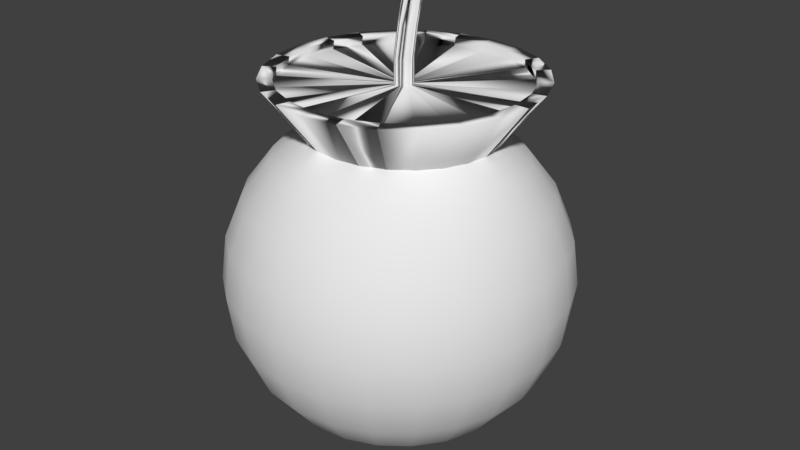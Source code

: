 # Source: bomb.blend  (saved by Blender 2.79.0; exported with 4.5.12 LTS)
import bpy
from mathutils import Matrix  # noqa: F401  (used for matrix-valued properties, if any)

bpy.ops.wm.read_factory_settings(use_empty=True)
scene = bpy.context.scene
scene.name = 'Scene'

# ---- collections
col_collection_1 = bpy.data.collections.new('Collection 1'); scene.collection.children.link(col_collection_1)

# ---- world
world_world = bpy.data.worlds.new('World'); scene.world = world_world
world_world.color = (0.05088, 0.05088, 0.05088)
world_world.use_sun_shadow = False
world_world.sun_shadow_jitter_overblur = 0.0
world_world.cycles.sampling_method = 'MANUAL'

# ---- meshes
me_sphere = bpy.data.meshes.new('Sphere')
me_sphere.from_pydata([(0.5673, 0.4544, 0.8084), (0.5673, 0.8204, 0.4424), (0.5673, 0.9203, -0.3164), (0.5673, 0.8204, -0.5576), (0.5673, 0.2132, -1.024), (0.6343, 0.2044, 0.9083), (0.6967, 0.4373, 0.8084), (0.7503, 0.6374, 0.6495), (0.7915, 0.7909, 0.4424), (0.8173, 0.8874, 0.2012), (0.8262, 0.9203, -0.05758), (0.8173, 0.8874, -0.3164), (0.7915, 0.7909, -0.5576), (0.7503, 0.6374, -0.7647), (0.6967, 0.4373, -0.9236), (0.6343, 0.2044, -1.024), (0.6967, 0.1785, 0.9083), (0.8173, 0.3874, 0.8084), (0.9209, 0.5668, 0.6495), (1.0, 0.7044, 0.4424), (1.05, 0.7909, 0.2012), (1.067, 0.8204, -0.05758), (1.05, 0.7909, -0.3164), (1.0, 0.7044, -0.5576), (0.9209, 0.5668, -0.7647), (0.8173, 0.3874, -0.9236), (0.6967, 0.1785, -1.024), (0.7503, 0.1374, 0.9083), (0.9209, 0.3079, 0.8084), (1.067, 0.4544, 0.6495), (1.18, 0.5668, 0.4424), (1.25, 0.6374, 0.2012), (1.274, 0.6615, -0.05758), (1.25, 0.6374, -0.3164), (1.18, 0.5668, -0.5576), (1.067, 0.4544, -0.7647), (0.9209, 0.3079, -0.9236), (0.7503, 0.1374, -1.024), (0.7915, 0.08379, 0.9083), (1.0, 0.2044, 0.8084), (1.18, 0.3079, 0.6495), (1.317, 0.3874, 0.4424), (1.404, 0.4373, 0.2012), (1.433, 0.4544, -0.05758), (1.404, 0.4373, -0.3164), (1.317, 0.3874, -0.5576), (1.18, 0.3079, -0.7647), (1.0, 0.2044, -0.9236), (0.7915, 0.08379, -1.024), (0.5673, -0.04562, 0.9424), (0.8173, 0.02137, 0.9083), (1.05, 0.08379, 0.8084), (1.25, 0.1374, 0.6495), (1.404, 0.1785, 0.4424), (1.5, 0.2044, 0.2012), (1.533, 0.2132, -0.05758), (1.5, 0.2044, -0.3164), (1.404, 0.1785, -0.5576), (1.25, 0.1374, -0.7647), (1.05, 0.08379, -0.9236), (0.8173, 0.02137, -1.024), (0.8262, -0.04562, 0.9083), (1.067, -0.04562, 0.8084), (1.274, -0.04562, 0.6495), (1.433, -0.04562, 0.4424), (1.533, -0.04562, 0.2012), (1.567, -0.04562, -0.05758), (1.533, -0.04562, -0.3164), (1.433, -0.04562, -0.5576), (1.274, -0.04562, -0.7647), (1.067, -0.04562, -0.9236), (0.8262, -0.04562, -1.024), (0.8173, -0.1126, 0.9083), (1.05, -0.175, 0.8084), (1.25, -0.2286, 0.6495), (1.404, -0.2698, 0.4424), (1.5, -0.2956, 0.2012), (1.533, -0.3044, -0.05758), (1.5, -0.2956, -0.3164), (1.404, -0.2698, -0.5576), (1.25, -0.2286, -0.7647), (1.05, -0.175, -0.9236), (0.8173, -0.1126, -1.024), (0.7915, -0.175, 0.9083), (1.0, -0.2956, 0.8084), (1.18, -0.3992, 0.6495), (1.317, -0.4786, 0.4424), (1.404, -0.5286, 0.2012), (1.433, -0.5456, -0.05758), (1.404, -0.5286, -0.3164), (1.317, -0.4786, -0.5576), (1.18, -0.3992, -0.7647), (1.0, -0.2956, -0.9236), (0.7915, -0.175, -1.024), (0.7503, -0.2286, 0.9083), (0.9209, -0.3992, 0.8084), (1.067, -0.5456, 0.6495), (1.18, -0.658, 0.4424), (1.25, -0.7286, 0.2012), (1.274, -0.7527, -0.05758), (1.25, -0.7286, -0.3164), (1.18, -0.658, -0.5576), (1.067, -0.5456, -0.7647), (0.9209, -0.3992, -0.9236), (0.7503, -0.2286, -1.024), (0.6967, -0.2698, 0.9083), (0.8173, -0.4786, 0.8084), (0.9209, -0.658, 0.6495), (1.0, -0.7956, 0.4424), (1.05, -0.8821, 0.2012), (1.067, -0.9116, -0.05758), (1.05, -0.8821, -0.3164), (1.0, -0.7956, -0.5576), (0.9209, -0.658, -0.7647), (0.8173, -0.4786, -0.9236), (0.6967, -0.2698, -1.024), (0.6343, -0.2956, 0.9083), (0.6967, -0.5286, 0.8084), (0.7503, -0.7286, 0.6495), (0.7915, -0.8821, 0.4424), (0.8173, -0.9786, 0.2012), (0.8262, -1.012, -0.05758), (0.8173, -0.9786, -0.3164), (0.7915, -0.8821, -0.5576), (0.7503, -0.7286, -0.7647), (0.6967, -0.5286, -0.9236), (0.6343, -0.2956, -1.024), (0.5673, -0.3044, 0.9083), (0.5673, -0.5456, 0.8084), (0.5673, -0.7527, 0.6495), (0.5673, -0.9116, 0.4424), (0.5673, -1.012, 0.2012), (0.5673, -1.046, -0.05758), (0.5673, -1.012, -0.3164), (0.5673, -0.9116, -0.5576), (0.5673, -0.7527, -0.7647), (0.5673, -0.5456, -0.9236), (0.5673, -0.3044, -1.024), (0.5003, -0.2956, 0.9083), (0.4379, -0.5286, 0.8084), (0.3843, -0.7286, 0.6495), (0.3432, -0.8821, 0.4424), (0.3173, -0.9786, 0.2012), (0.3085, -1.012, -0.05758), (0.3173, -0.9786, -0.3164), (0.3432, -0.8821, -0.5576), (0.3843, -0.7286, -0.7647), (0.4379, -0.5286, -0.9236), (0.5003, -0.2956, -1.024), (0.4379, -0.2698, 0.9083), (0.3173, -0.4786, 0.8084), (0.2138, -0.658, 0.6495), (0.1343, -0.7956, 0.4424), (0.08437, -0.8821, 0.2012), (0.06733, -0.9116, -0.05758), (0.08437, -0.8821, -0.3164), (0.1343, -0.7956, -0.5576), (0.2138, -0.658, -0.7647), (0.3173, -0.4786, -0.9236), (0.4379, -0.2698, -1.024), (0.5673, -0.04562, -1.058), (0.3843, -0.2286, 0.9083), (0.2138, -0.3992, 0.8084), (0.06733, -0.5456, 0.6495), (-0.04504, -0.658, 0.4424), (-0.1157, -0.7286, 0.2012), (-0.1398, -0.7527, -0.05758), (-0.1157, -0.7286, -0.3164), (-0.04504, -0.658, -0.5576), (0.06733, -0.5456, -0.7647), (0.2138, -0.3992, -0.9236), (0.3843, -0.2286, -1.024), (0.3432, -0.175, 0.9083), (0.1343, -0.2956, 0.8084), (-0.04504, -0.3992, 0.6495), (-0.1827, -0.4786, 0.4424), (-0.2692, -0.5286, 0.2012), (-0.2987, -0.5456, -0.05758), (-0.2692, -0.5286, -0.3164), (-0.1827, -0.4786, -0.5576), (-0.04504, -0.3992, -0.7647), (0.1343, -0.2956, -0.9236), (0.3432, -0.175, -1.024), (0.3173, -0.1126, 0.9083), (0.08437, -0.175, 0.8084), (-0.1157, -0.2286, 0.6495), (-0.2692, -0.2698, 0.4424), (-0.3657, -0.2956, 0.2012), (-0.3986, -0.3044, -0.05758), (-0.3657, -0.2956, -0.3164), (-0.2692, -0.2698, -0.5576), (-0.1157, -0.2286, -0.7647), (0.08437, -0.175, -0.9236), (0.3173, -0.1126, -1.024), (0.3085, -0.04562, 0.9083), (0.06733, -0.04562, 0.8084), (-0.1398, -0.04562, 0.6495), (-0.2987, -0.04562, 0.4424), (-0.3986, -0.04562, 0.2012), (-0.4327, -0.04562, -0.05758), (-0.3986, -0.04562, -0.3164), (-0.2987, -0.04562, -0.5576), (-0.1398, -0.04562, -0.7647), (0.06733, -0.04562, -0.9236), (0.3085, -0.04562, -1.024), (0.3173, 0.02137, 0.9083), (0.08437, 0.08379, 0.8084), (-0.1157, 0.1374, 0.6495), (-0.2692, 0.1785, 0.4424), (-0.3657, 0.2044, 0.2012), (-0.3986, 0.2132, -0.05758), (-0.3657, 0.2044, -0.3164), (-0.2692, 0.1785, -0.5576), (-0.1157, 0.1374, -0.7647), (0.08437, 0.08379, -0.9236), (0.3173, 0.02137, -1.024), (0.3432, 0.08379, 0.9083), (0.1343, 0.2044, 0.8084), (-0.04504, 0.3079, 0.6495), (-0.1827, 0.3874, 0.4424), (-0.2692, 0.4373, 0.2012), (-0.2987, 0.4544, -0.05758), (-0.2692, 0.4373, -0.3164), (-0.1827, 0.3874, -0.5576), (-0.04504, 0.3079, -0.7647), (0.1343, 0.2044, -0.9236), (0.3432, 0.08379, -1.024), (0.3843, 0.1374, 0.9083), (0.2138, 0.3079, 0.8084), (0.06733, 0.4544, 0.6495), (-0.04504, 0.5668, 0.4424), (-0.1157, 0.6374, 0.2012), (-0.1398, 0.6615, -0.05758), (-0.1157, 0.6374, -0.3164), (-0.04504, 0.5668, -0.5576), (0.06733, 0.4544, -0.7647), (0.2138, 0.3079, -0.9236), (0.3843, 0.1374, -1.024), (0.4379, 0.1785, 0.9083), (0.3173, 0.3874, 0.8084), (0.2138, 0.5668, 0.6495), (0.1343, 0.7044, 0.4424), (0.08437, 0.7909, 0.2012), (0.06733, 0.8204, -0.05758), (0.08437, 0.7909, -0.3164), (0.1343, 0.7044, -0.5576), (0.2138, 0.5668, -0.7647), (0.3173, 0.3874, -0.9236), (0.4379, 0.1785, -1.024), (0.5003, 0.2044, 0.9083), (0.4379, 0.4373, 0.8084), (0.3843, 0.6374, 0.6495), (0.3432, 0.7909, 0.4424), (0.3173, 0.8874, 0.2012), (0.3085, 0.9203, -0.05758), (0.3173, 0.8874, -0.3164), (0.3432, 0.7909, -0.5576), (0.3843, 0.6374, -0.7647), (0.4379, 0.4373, -0.9236), (0.5003, 0.2044, -1.024), (0.5673, 0.2132, 0.9083), (0.5673, 0.6615, 0.6495), (0.5673, 0.9203, 0.2012), (0.5673, 0.9544, -0.05758), (0.5673, 0.6615, -0.7647), (0.5673, 0.4544, -0.9236), (0.7091, 0.4994, 0.7623), (0.8362, 0.4468, 0.7623), (0.9454, 0.363, 0.7623), (1.029, 0.2538, 0.7623), (1.082, 0.1266, 0.7623), (1.1, -0.009888, 0.7623), (1.082, -0.1464, 0.7623), (1.029, -0.2735, 0.7623), (0.9454, -0.3827, 0.7623), (0.8362, -0.4665, 0.7623), (0.7091, -0.5192, 0.7623), (0.5726, -0.5372, 0.7623), (0.4361, -0.5192, 0.7623), (0.3089, -0.4665, 0.7623), (0.1997, -0.3827, 0.7623), (0.1159, -0.2735, 0.7623), (0.06324, -0.1464, 0.7623), (0.04527, -0.009888, 0.7623), (0.06324, 0.1266, 0.7623), (0.1159, 0.2538, 0.7623), (0.1997, 0.363, 0.7623), (0.3089, 0.4468, 0.7623), (0.4361, 0.4994, 0.7623), (0.5726, 0.5174, 0.7623), (0.7735, 0.7399, 1.095), (0.9607, 0.6624, 1.095), (1.121, 0.539, 1.095), (1.245, 0.3782, 1.095), (1.322, 0.191, 1.095), (1.349, -0.009888, 1.095), (1.322, -0.2108, 1.095), (1.245, -0.398, 1.095), (1.121, -0.5588, 1.095), (0.9607, -0.6821, 1.095), (0.7735, -0.7597, 1.095), (0.5726, -0.7861, 1.095), (0.3717, -0.7597, 1.095), (0.1845, -0.6821, 1.095), (0.0237, -0.5588, 1.095), (-0.09966, -0.398, 1.095), (-0.1772, -0.2108, 1.095), (-0.2037, -0.009888, 1.095), (-0.1772, 0.191, 1.095), (-0.09966, 0.3782, 1.095), (0.0237, 0.539, 1.095), (0.1845, 0.6624, 1.095), (0.3717, 0.7399, 1.095), (0.5726, 0.7663, 1.095), (0.7525, 0.6616, 1.095), (0.9202, 0.5922, 1.095), (1.064, 0.4817, 1.095), (1.175, 0.3377, 1.095), (1.244, 0.17, 1.095), (1.268, -0.009888, 1.095), (1.244, -0.1898, 1.095), (1.175, -0.3575, 1.095), (1.064, -0.5015, 1.095), (0.9202, -0.6119, 1.095), (0.7525, -0.6814, 1.095), (0.5726, -0.7051, 1.095), (0.3926, -0.6814, 1.095), (0.225, -0.6119, 1.095), (0.081, -0.5015, 1.095), (-0.02948, -0.3575, 1.095), (-0.09893, -0.1898, 1.095), (-0.1226, -0.009888, 1.095), (-0.09893, 0.17, 1.095), (-0.02948, 0.3377, 1.095), (0.081, 0.4817, 1.095), (0.225, 0.5922, 1.095), (0.3926, 0.6616, 1.095), (0.5726, 0.6853, 1.095), (0.7681, 0.6335, 1.057), (0.9357, 0.5641, 1.057), (1.08, 0.4536, 1.057), (1.19, 0.3096, 1.057), (1.26, 0.142, 1.057), (1.283, -0.03797, 1.057), (1.26, -0.2179, 1.057), (1.19, -0.3856, 1.057), (1.08, -0.5295, 1.057), (0.9357, -0.64, 1.057), (0.7681, -0.7095, 1.057), (0.5881, -0.7332, 1.057), (0.4082, -0.7095, 1.057), (0.2405, -0.64, 1.057), (0.09655, -0.5295, 1.057), (-0.01393, -0.3856, 1.057), (-0.08338, -0.2179, 1.057), (-0.1071, -0.03797, 1.057), (-0.08338, 0.142, 1.057), (-0.01393, 0.3096, 1.057), (0.09655, 0.4536, 1.057), (0.2405, 0.5641, 1.057), (0.4082, 0.6335, 1.057), (0.5881, 0.6572, 1.057), (0.6023, 0.01481, 1.057), (0.6155, 0.009353, 1.057), (0.6268, 0.0006688, 1.057), (0.6355, -0.01065, 1.057), (0.6409, -0.02383, 1.057), (0.6428, -0.03797, 1.057), (0.6409, -0.05212, 1.057), (0.6355, -0.0653, 1.057), (0.6268, -0.07661, 1.057), (0.6155, -0.0853, 1.057), (0.6023, -0.09076, 1.057), (0.5881, -0.09262, 1.057), (0.574, -0.09076, 1.057), (0.5608, -0.0853, 1.057), (0.5495, -0.07661, 1.057), (0.5408, -0.0653, 1.057), (0.5353, -0.05212, 1.057), (0.5335, -0.03797, 1.057), (0.5353, -0.02383, 1.057), (0.5408, -0.01065, 1.057), (0.5495, 0.0006688, 1.057), (0.5608, 0.009353, 1.057), (0.574, 0.01481, 1.057), (0.5881, 0.01667, 1.057), (0.6023, 0.01481, 1.203), (0.6155, 0.009353, 1.203), (0.6268, 0.0006688, 1.203), (0.6355, -0.01065, 1.203), (0.6409, -0.02383, 1.203), (0.6428, -0.03797, 1.203), (0.6409, -0.05212, 1.203), (0.6355, -0.0653, 1.203), (0.6268, -0.07661, 1.203), (0.6155, -0.0853, 1.203), (0.6023, -0.09076, 1.203), (0.5881, -0.09262, 1.203), (0.574, -0.09076, 1.203), (0.5608, -0.0853, 1.203), (0.5495, -0.07661, 1.203), (0.5408, -0.0653, 1.203), (0.5353, -0.05212, 1.203), (0.5335, -0.03797, 1.203), (0.5353, -0.02383, 1.203), (0.5408, -0.01065, 1.203), (0.5495, 0.0006688, 1.203), (0.5608, 0.009353, 1.203), (0.574, 0.01481, 1.203), (0.5881, 0.01667, 1.203), (0.5673, 0.08848, 1.357), (0.5804, 0.08302, 1.357), (0.5917, 0.07433, 1.357), (0.6004, 0.06302, 1.357), (0.6059, 0.04984, 1.357), (0.6078, 0.03569, 1.357), (0.6059, 0.02155, 1.357), (0.6004, 0.008369, 1.357), (0.5917, -0.002949, 1.357), (0.5804, -0.01163, 1.357), (0.5673, -0.01709, 1.357), (0.5531, -0.01895, 1.357), (0.539, -0.01709, 1.357), (0.5258, -0.01163, 1.357), (0.5145, -0.002949, 1.357), (0.5058, 0.008369, 1.357), (0.5003, 0.02155, 1.357), (0.4985, 0.03569, 1.357), (0.5003, 0.04984, 1.357), (0.5058, 0.06302, 1.357), (0.5145, 0.07433, 1.357), (0.5258, 0.08302, 1.357), (0.539, 0.08848, 1.357), (0.5531, 0.09034, 1.357), (0.5292, 0.1788, 1.499), (0.5424, 0.1733, 1.499), (0.5537, 0.1646, 1.499), (0.5624, 0.1533, 1.499), (0.5678, 0.1401, 1.499), (0.5697, 0.126, 1.499), (0.5678, 0.1118, 1.499), (0.5624, 0.09865, 1.499), (0.5537, 0.08733, 1.499), (0.5424, 0.07865, 1.499), (0.5292, 0.07319, 1.499), (0.5151, 0.07132, 1.499), (0.5009, 0.07319, 1.499), (0.4877, 0.07865, 1.499), (0.4764, 0.08733, 1.499), (0.4677, 0.09865, 1.499), (0.4623, 0.1118, 1.499), (0.4604, 0.126, 1.499), (0.4623, 0.1401, 1.499), (0.4677, 0.1533, 1.499), (0.4764, 0.1646, 1.499), (0.4877, 0.1733, 1.499), (0.5009, 0.1788, 1.499), (0.5151, 0.1806, 1.499)], [], [(261, 0, 6, 7), (265, 264, 13, 14), (2, 263, 10, 11), (1, 261, 7, 8), (4, 265, 14, 15), (260, 49, 5), (3, 2, 11, 12), (262, 1, 8, 9), (160, 4, 15), (0, 260, 5, 6), (264, 3, 12, 13), (263, 262, 9, 10), (12, 11, 22, 23), (9, 8, 19, 20), (160, 15, 26), (6, 5, 16, 17), (13, 12, 23, 24), (10, 9, 20, 21), (7, 6, 17, 18), (14, 13, 24, 25), (11, 10, 21, 22), (8, 7, 18, 19), (15, 14, 25, 26), (5, 49, 16), (22, 21, 32, 33), (19, 18, 29, 30), (26, 25, 36, 37), (16, 49, 27), (23, 22, 33, 34), (20, 19, 30, 31), (160, 26, 37), (17, 16, 27, 28), (24, 23, 34, 35), (21, 20, 31, 32), (18, 17, 28, 29), (25, 24, 35, 36), (35, 34, 45, 46), (32, 31, 42, 43), (29, 28, 39, 40), (36, 35, 46, 47), (33, 32, 43, 44), (30, 29, 40, 41), (37, 36, 47, 48), (27, 49, 38), (34, 33, 44, 45), (31, 30, 41, 42), (160, 37, 48), (28, 27, 38, 39), (38, 49, 50), (45, 44, 56, 57), (42, 41, 53, 54), (160, 48, 60), (39, 38, 50, 51), (46, 45, 57, 58), (43, 42, 54, 55), (40, 39, 51, 52), (47, 46, 58, 59), (44, 43, 55, 56), (41, 40, 52, 53), (48, 47, 59, 60), (59, 58, 69, 70), (56, 55, 66, 67), (53, 52, 63, 64), (60, 59, 70, 71), (50, 49, 61), (57, 56, 67, 68), (54, 53, 64, 65), (160, 60, 71), (51, 50, 61, 62), (58, 57, 68, 69), (55, 54, 65, 66), (52, 51, 62, 63), (62, 61, 72, 73), (69, 68, 79, 80), (66, 65, 76, 77), (63, 62, 73, 74), (70, 69, 80, 81), (67, 66, 77, 78), (64, 63, 74, 75), (71, 70, 81, 82), (61, 49, 72), (68, 67, 78, 79), (65, 64, 75, 76), (160, 71, 82), (82, 81, 92, 93), (72, 49, 83), (79, 78, 89, 90), (76, 75, 86, 87), (160, 82, 93), (73, 72, 83, 84), (80, 79, 90, 91), (77, 76, 87, 88), (74, 73, 84, 85), (81, 80, 91, 92), (78, 77, 88, 89), (75, 74, 85, 86), (85, 84, 95, 96), (92, 91, 102, 103), (89, 88, 99, 100), (86, 85, 96, 97), (93, 92, 103, 104), (83, 49, 94), (90, 89, 100, 101), (87, 86, 97, 98), (160, 93, 104), (84, 83, 94, 95), (91, 90, 101, 102), (88, 87, 98, 99), (160, 104, 115), (95, 94, 105, 106), (102, 101, 112, 113), (99, 98, 109, 110), (96, 95, 106, 107), (103, 102, 113, 114), (100, 99, 110, 111), (97, 96, 107, 108), (104, 103, 114, 115), (94, 49, 105), (101, 100, 111, 112), (98, 97, 108, 109), (108, 107, 118, 119), (115, 114, 125, 126), (105, 49, 116), (112, 111, 122, 123), (109, 108, 119, 120), (160, 115, 126), (106, 105, 116, 117), (113, 112, 123, 124), (110, 109, 120, 121), (107, 106, 117, 118), (114, 113, 124, 125), (111, 110, 121, 122), (118, 117, 128, 129), (125, 124, 135, 136), (122, 121, 132, 133), (119, 118, 129, 130), (126, 125, 136, 137), (116, 49, 127), (123, 122, 133, 134), (120, 119, 130, 131), (160, 126, 137), (117, 116, 127, 128), (124, 123, 134, 135), (121, 120, 131, 132), (131, 130, 141, 142), (160, 137, 148), (128, 127, 138, 139), (135, 134, 145, 146), (132, 131, 142, 143), (129, 128, 139, 140), (136, 135, 146, 147), (133, 132, 143, 144), (130, 129, 140, 141), (137, 136, 147, 148), (127, 49, 138), (134, 133, 144, 145), (141, 140, 151, 152), (148, 147, 158, 159), (138, 49, 149), (145, 144, 155, 156), (142, 141, 152, 153), (160, 148, 159), (139, 138, 149, 150), (146, 145, 156, 157), (143, 142, 153, 154), (140, 139, 150, 151), (147, 146, 157, 158), (144, 143, 154, 155), (154, 153, 165, 166), (151, 150, 162, 163), (158, 157, 169, 170), (155, 154, 166, 167), (152, 151, 163, 164), (159, 158, 170, 171), (149, 49, 161), (156, 155, 167, 168), (153, 152, 164, 165), (160, 159, 171), (150, 149, 161, 162), (157, 156, 168, 169), (165, 164, 175, 176), (160, 171, 182), (162, 161, 172, 173), (169, 168, 179, 180), (166, 165, 176, 177), (163, 162, 173, 174), (170, 169, 180, 181), (167, 166, 177, 178), (164, 163, 174, 175), (171, 170, 181, 182), (161, 49, 172), (168, 167, 178, 179), (178, 177, 188, 189), (175, 174, 185, 186), (182, 181, 192, 193), (172, 49, 183), (179, 178, 189, 190), (176, 175, 186, 187), (160, 182, 193), (173, 172, 183, 184), (180, 179, 190, 191), (177, 176, 187, 188), (174, 173, 184, 185), (181, 180, 191, 192), (188, 187, 198, 199), (185, 184, 195, 196), (192, 191, 202, 203), (189, 188, 199, 200), (186, 185, 196, 197), (193, 192, 203, 204), (183, 49, 194), (190, 189, 200, 201), (187, 186, 197, 198), (160, 193, 204), (184, 183, 194, 195), (191, 190, 201, 202), (201, 200, 211, 212), (198, 197, 208, 209), (160, 204, 215), (195, 194, 205, 206), (202, 201, 212, 213), (199, 198, 209, 210), (196, 195, 206, 207), (203, 202, 213, 214), (200, 199, 210, 211), (197, 196, 207, 208), (204, 203, 214, 215), (194, 49, 205), (211, 210, 221, 222), (208, 207, 218, 219), (215, 214, 225, 226), (205, 49, 216), (212, 211, 222, 223), (209, 208, 219, 220), (160, 215, 226), (206, 205, 216, 217), (213, 212, 223, 224), (210, 209, 220, 221), (207, 206, 217, 218), (214, 213, 224, 225), (224, 223, 234, 235), (221, 220, 231, 232), (218, 217, 228, 229), (225, 224, 235, 236), (222, 221, 232, 233), (219, 218, 229, 230), (226, 225, 236, 237), (216, 49, 227), (223, 222, 233, 234), (220, 219, 230, 231), (160, 226, 237), (217, 216, 227, 228), (227, 49, 238), (234, 233, 244, 245), (231, 230, 241, 242), (160, 237, 248), (228, 227, 238, 239), (235, 234, 245, 246), (232, 231, 242, 243), (229, 228, 239, 240), (236, 235, 246, 247), (233, 232, 243, 244), (230, 229, 240, 241), (237, 236, 247, 248), (247, 246, 257, 258), (244, 243, 254, 255), (241, 240, 251, 252), (248, 247, 258, 259), (238, 49, 249), (245, 244, 255, 256), (242, 241, 252, 253), (160, 248, 259), (239, 238, 249, 250), (246, 245, 256, 257), (243, 242, 253, 254), (240, 239, 250, 251), (250, 249, 260, 0), (257, 256, 3, 264), (254, 253, 262, 263), (251, 250, 0, 261), (258, 257, 264, 265), (255, 254, 263, 2), (252, 251, 261, 1), (259, 258, 265, 4), (249, 49, 260), (256, 255, 2, 3), (253, 252, 1, 262), (160, 259, 4), (287, 288, 312, 311), (281, 280, 304, 305), (274, 273, 297, 298), (289, 288, 312, 313), (267, 266, 290, 291), (281, 282, 306, 305), (275, 274, 298, 299), (266, 289, 313, 290), (267, 268, 292, 291), (283, 282, 306, 307), (275, 276, 300, 299), (269, 268, 292, 293), (284, 283, 307, 308), (277, 276, 300, 301), (270, 269, 293, 294), (284, 285, 309, 308), (278, 277, 301, 302), (270, 271, 295, 294), (286, 285, 309, 310), (278, 279, 303, 302), (272, 271, 295, 296), (287, 286, 310, 311), (280, 279, 303, 304), (273, 272, 296, 297), (302, 303, 327, 326), (296, 295, 319, 320), (311, 310, 334, 335), (304, 303, 327, 328), (297, 296, 320, 321), (311, 312, 336, 335), (305, 304, 328, 329), (298, 297, 321, 322), (313, 312, 336, 337), (291, 290, 314, 315), (305, 306, 330, 329), (299, 298, 322, 323), (290, 313, 337, 314), (291, 292, 316, 315), (307, 306, 330, 331), (299, 300, 324, 323), (293, 292, 316, 317), (308, 307, 331, 332), (301, 300, 324, 325), (294, 293, 317, 318), (308, 309, 333, 332), (302, 301, 325, 326), (294, 295, 319, 318), (310, 309, 333, 334), (314, 337, 361, 338), (315, 316, 340, 339), (331, 330, 354, 355), (323, 324, 348, 347), (317, 316, 340, 341), (332, 331, 355, 356), (325, 324, 348, 349), (318, 317, 341, 342), (332, 333, 357, 356), (326, 325, 349, 350), (318, 319, 343, 342), (334, 333, 357, 358), (326, 327, 351, 350), (320, 319, 343, 344), (335, 334, 358, 359), (328, 327, 351, 352), (321, 320, 344, 345), (335, 336, 360, 359), (329, 328, 352, 353), (322, 321, 345, 346), (337, 336, 360, 361), (315, 314, 338, 339), (329, 330, 354, 353), (323, 322, 346, 347), (350, 351, 375, 374), (344, 343, 367, 368), (359, 358, 382, 383), (352, 351, 375, 376), (345, 344, 368, 369), (359, 360, 384, 383), (353, 352, 376, 377), (346, 345, 369, 370), (361, 360, 384, 385), (339, 338, 362, 363), (353, 354, 378, 377), (347, 346, 370, 371), (338, 361, 385, 362), (339, 340, 364, 363), (355, 354, 378, 379), (347, 348, 372, 371), (341, 340, 364, 365), (356, 355, 379, 380), (349, 348, 372, 373), (342, 341, 365, 366), (356, 357, 381, 380), (350, 349, 373, 374), (342, 343, 367, 366), (358, 357, 381, 382), (363, 364, 388, 387), (379, 378, 402, 403), (371, 372, 396, 395), (365, 364, 388, 389), (380, 379, 403, 404), (373, 372, 396, 397), (366, 365, 389, 390), (380, 381, 405, 404), (374, 373, 397, 398), (366, 367, 391, 390), (382, 381, 405, 406), (374, 375, 399, 398), (368, 367, 391, 392), (383, 382, 406, 407), (376, 375, 399, 400), (369, 368, 392, 393), (383, 384, 408, 407), (377, 376, 400, 401), (370, 369, 393, 394), (385, 384, 408, 409), (363, 362, 386, 387), (377, 378, 402, 401), (371, 370, 394, 395), (362, 385, 409, 386), (392, 391, 415, 416), (407, 406, 430, 431), (400, 399, 423, 424), (393, 392, 416, 417), (407, 408, 432, 431), (401, 400, 424, 425), (394, 393, 417, 418), (409, 408, 432, 433), (387, 386, 410, 411), (401, 402, 426, 425), (395, 394, 418, 419), (386, 409, 433, 410), (387, 388, 412, 411), (403, 402, 426, 427), (395, 396, 420, 419), (389, 388, 412, 413), (404, 403, 427, 428), (397, 396, 420, 421), (390, 389, 413, 414), (404, 405, 429, 428), (398, 397, 421, 422), (390, 391, 415, 414), (406, 405, 429, 430), (398, 399, 423, 422), (427, 426, 450, 451), (419, 420, 444, 443), (413, 412, 436, 437), (428, 427, 451, 452), (421, 420, 444, 445), (414, 413, 437, 438), (428, 429, 453, 452), (422, 421, 445, 446), (414, 415, 439, 438), (430, 429, 453, 454), (422, 423, 447, 446), (416, 415, 439, 440), (431, 430, 454, 455), (424, 423, 447, 448), (417, 416, 440, 441), (431, 432, 456, 455), (425, 424, 448, 449), (418, 417, 441, 442), (433, 432, 456, 457), (411, 410, 434, 435), (425, 426, 450, 449), (419, 418, 442, 443), (410, 433, 457, 434), (411, 412, 436, 435), (434, 457, 456, 455, 454, 453, 452, 451, 450, 449, 448, 447, 446, 445, 444, 443, 442, 441, 440, 439, 438, 437, 436, 435)])
me_sphere.polygons.foreach_set('use_smooth', [True] * 457)
me_sphere.use_remesh_preserve_volume = False
me_sphere.use_remesh_preserve_attributes = False
me_sphere.use_mirror_vertex_groups = False
me_sphere.update()

# ---- objects
ob_sphere = bpy.data.objects.new('Sphere', me_sphere)

# ---- transforms, parenting, visibility, modifiers, constraints
ob_sphere.location = (0.0, 0.0, 0.0)
ob_sphere.lineart.crease_threshold = 0.0

# ---- collection membership
col_collection_1.objects.link(ob_sphere)

# ---- scene / render settings (as saved in the file)
scene.frame_start = 1; scene.frame_end = 250; scene.frame_set(2)
scene.render.engine = 'BLENDER_EEVEE_NEXT'
scene.render.resolution_percentage = 50
scene.render.dither_intensity = 0.0
scene.cycles.use_denoising = False
scene.cycles.samples = 128
scene.cycles.sampling_pattern = 'TABULATED_SOBOL'
scene.cycles.use_adaptive_sampling = False
scene.cycles.use_light_tree = False
scene.cycles.blur_glossy = 0.0
scene.cycles.sample_clamp_indirect = 0.0
scene.view_settings.view_transform = 'Standard'
bpy.context.view_layer.update()

# ---- added for rendering (the .blend has no active camera and no usable light): camera, sun
cam_auto = bpy.data.cameras.new('AutoCamera')
cam_auto.lens = 50.0
cam_auto.sensor_width = 36.0
cam_auto.clip_end = 1000.0
ob_auto_camera = bpy.data.objects.new('AutoCamera', cam_auto)
scene.collection.objects.link(ob_auto_camera)
ob_auto_camera.location = (4.09496, -4.27878, 3.04289)
ob_auto_camera.rotation_euler = (1.09748, -7.21219e-08, 0.694738)
scene.camera = ob_auto_camera
light_auto_sun = bpy.data.lights.new('AutoSun', 'SUN')
light_auto_sun.energy = 3.0
light_auto_sun.angle = 0.0523599
ob_auto_sun = bpy.data.objects.new('AutoSun', light_auto_sun)
scene.collection.objects.link(ob_auto_sun)
ob_auto_sun.rotation_euler = (0.872665, 0.174533, 0.523599)
bpy.context.view_layer.update()
